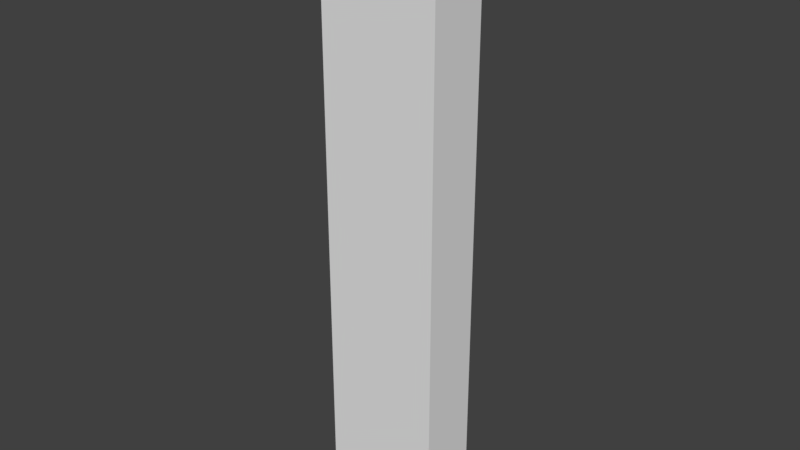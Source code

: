 # Source: platform3.blend  (saved by Blender 2.78.0; exported with 4.5.12 LTS)
import bpy
from mathutils import Matrix  # noqa: F401  (used for matrix-valued properties, if any)

bpy.ops.wm.read_factory_settings(use_empty=True)
scene = bpy.context.scene
scene.name = 'Scene'

# ---- collections
col_collection_1 = bpy.data.collections.new('Collection 1'); scene.collection.children.link(col_collection_1)

# ---- world
world_world = bpy.data.worlds.new('World'); scene.world = world_world
world_world.color = (0.05088, 0.05088, 0.05088)
world_world.use_sun_shadow = False
world_world.sun_shadow_jitter_overblur = 0.0
world_world.cycles.sampling_method = 'MANUAL'

# ---- meshes
me_cube_001 = bpy.data.meshes.new('Cube.001')
me_cube_001.from_pydata([(-6.0, -3.0, -30.0), (-6.0, -3.0, 30.0), (-6.0, 3.0, -30.0), (-6.0, 3.0, 30.0), (6.0, -3.0, -30.0), (6.0, -3.0, 30.0), (6.0, 3.0, -30.0), (6.0, 3.0, 30.0)], [], [(0, 1, 3, 2), (2, 3, 7, 6), (6, 7, 5, 4), (4, 5, 1, 0), (2, 6, 4, 0), (7, 3, 1, 5)])
me_cube_001.use_remesh_preserve_volume = False
me_cube_001.use_remesh_preserve_attributes = False
me_cube_001.use_mirror_vertex_groups = False
me_cube_001.update()

# ---- objects
ob_cube = bpy.data.objects.new('Cube', me_cube_001)

# ---- transforms, parenting, visibility, modifiers, constraints
ob_cube.location = (0.0, 0.0, 0.0)
ob_cube.lineart.crease_threshold = 0.0

# ---- collection membership
col_collection_1.objects.link(ob_cube)

# ---- scene / render settings (as saved in the file)
scene.frame_start = 1; scene.frame_end = 250; scene.frame_set(1)
scene.render.engine = 'BLENDER_EEVEE_NEXT'
scene.render.resolution_percentage = 50
scene.render.dither_intensity = 0.0
scene.cycles.use_denoising = False
scene.cycles.samples = 128
scene.cycles.sampling_pattern = 'TABULATED_SOBOL'
scene.cycles.light_sampling_threshold = 0.0
scene.cycles.use_adaptive_sampling = False
scene.cycles.use_light_tree = False
scene.cycles.blur_glossy = 0.0
scene.cycles.sample_clamp_indirect = 0.0
scene.view_settings.view_transform = 'Standard'
bpy.context.view_layer.update()

# ---- added for rendering (the .blend has no active camera and no usable light): camera, sun
cam_auto = bpy.data.cameras.new('AutoCamera')
cam_auto.lens = 50.0
cam_auto.sensor_width = 36.0
cam_auto.clip_end = 1000.0
ob_auto_camera = bpy.data.objects.new('AutoCamera', cam_auto)
scene.collection.objects.link(ob_auto_camera)
ob_auto_camera.location = (56.8844, -68.2613, 45.5075)
ob_auto_camera.rotation_euler = (1.09748, -7.21219e-08, 0.694738)
scene.camera = ob_auto_camera
light_auto_sun = bpy.data.lights.new('AutoSun', 'SUN')
light_auto_sun.energy = 3.0
light_auto_sun.angle = 0.0523599
ob_auto_sun = bpy.data.objects.new('AutoSun', light_auto_sun)
scene.collection.objects.link(ob_auto_sun)
ob_auto_sun.rotation_euler = (0.872665, 0.174533, 0.523599)
bpy.context.view_layer.update()
